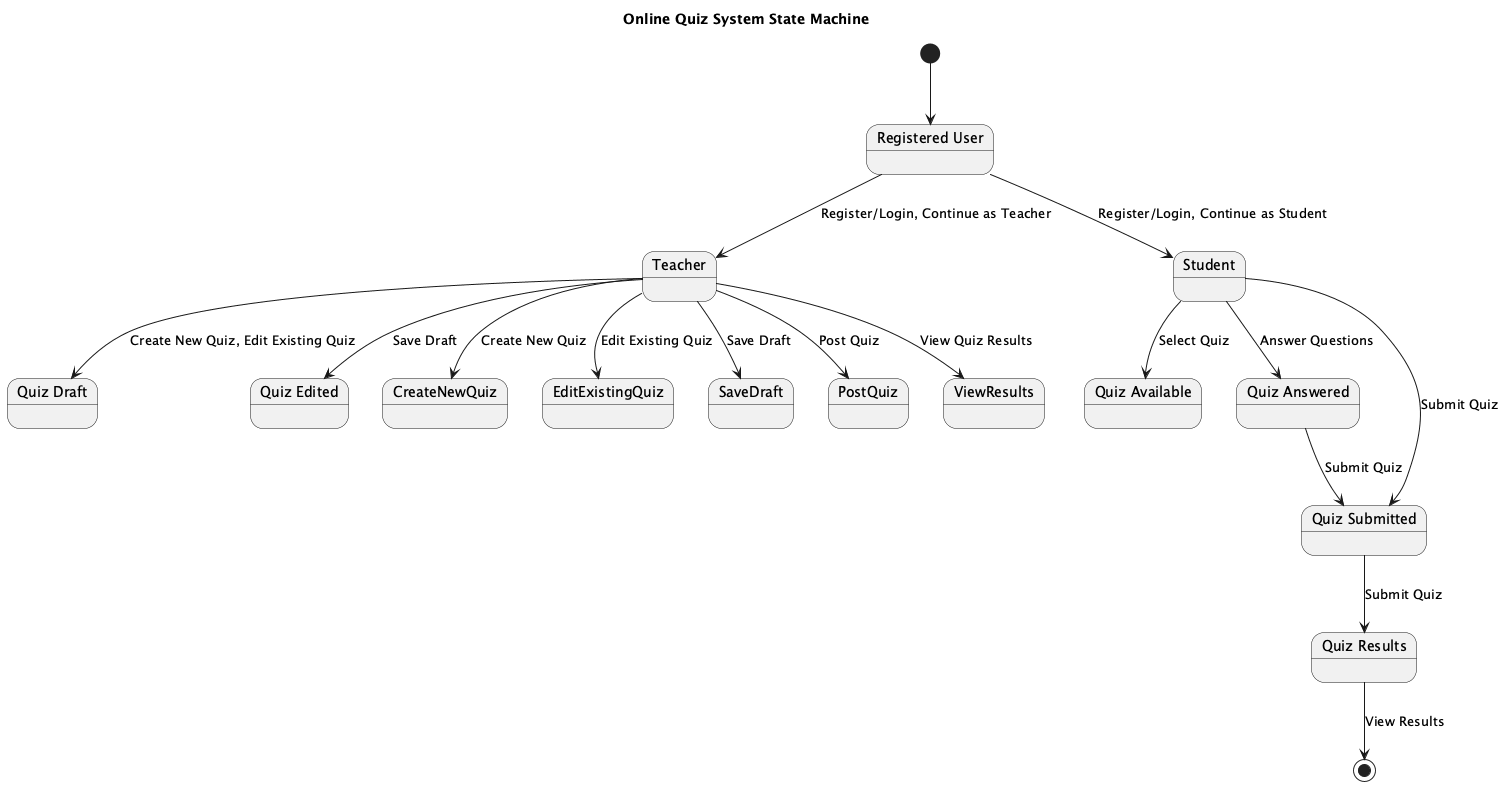

The diagram above was rendered by PlantUML. Its source (embedded in the PNG):
@startuml
title Online Quiz System State Machine

state "Registered User" as RegisteredUser
state "Teacher" as Teacher
state "Student" as Student
state "Quiz Available" as QuizAvailable
state "Quiz Answered" as QuizAnswered
state "Quiz Submitted" as QuizSubmitted
state "Quiz Results" as QuizResults
state "Quiz Draft" as QuizDraft
state "Quiz Edited" as QuizEdited

[*] --> RegisteredUser

RegisteredUser --> Teacher : Register/Login, Continue as Teacher
RegisteredUser --> Student : Register/Login, Continue as Student
Teacher --> CreateNewQuiz : Create New Quiz
Teacher --> EditExistingQuiz : Edit Existing Quiz
Teacher --> SaveDraft : Save Draft
Teacher --> PostQuiz : Post Quiz
Teacher --> ViewResults : View Quiz Results
Student --> QuizAvailable : Select Quiz
Student --> QuizAnswered : Answer Questions
Student --> QuizSubmitted : Submit Quiz
QuizAnswered --> QuizSubmitted : Submit Quiz
QuizSubmitted --> QuizResults : Submit Quiz

Teacher --> QuizDraft : Create New Quiz, Edit Existing Quiz
Teacher --> QuizEdited : Save Draft

QuizResults --> [*] : View Results

@enduml